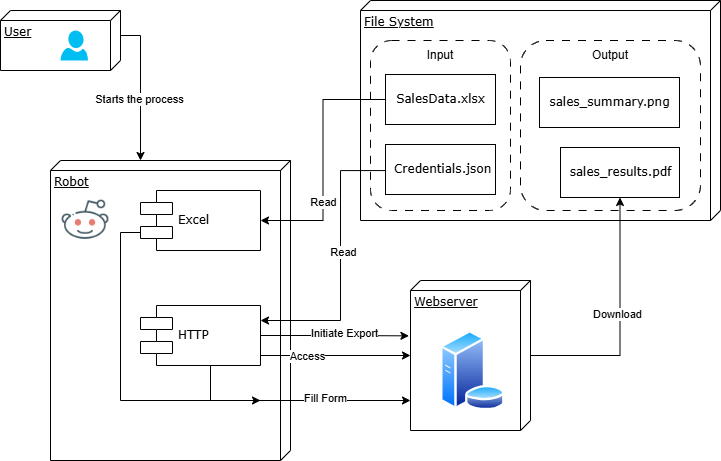

The diagram above was exported from draw.io. Its source (the exported page's mxGraphModel, read from the mxfile embedded in the PNG):
<mxGraphModel dx="1050" dy="557" grid="1" gridSize="10" guides="1" tooltips="1" connect="1" arrows="1" fold="1" page="1" pageScale="1" pageWidth="1100" pageHeight="850" background="none" math="0" shadow="0">
  <root>
    <mxCell id="0" />
    <mxCell id="1" parent="0" />
    <mxCell id="39150e848f15840c-1" value="Robot" style="verticalAlign=top;align=left;spacingTop=8;spacingLeft=2;spacingRight=12;shape=cube;size=10;direction=south;fontStyle=4;html=1;rounded=0;shadow=0;comic=0;labelBackgroundColor=none;strokeWidth=1;fontFamily=Verdana;fontSize=12" parent="1" vertex="1">
      <mxGeometry x="330" y="220" width="240" height="300" as="geometry" />
    </mxCell>
    <mxCell id="39150e848f15840c-2" value="File System" style="verticalAlign=top;align=left;spacingTop=8;spacingLeft=2;spacingRight=12;shape=cube;size=10;direction=south;fontStyle=4;html=1;rounded=0;shadow=0;comic=0;labelBackgroundColor=none;strokeWidth=1;fontFamily=Verdana;fontSize=12" parent="1" vertex="1">
      <mxGeometry x="640" y="60" width="360" height="220" as="geometry" />
    </mxCell>
    <mxCell id="cBcqaNMartZs6MM7a1ND-24" style="edgeStyle=orthogonalEdgeStyle;rounded=0;orthogonalLoop=1;jettySize=auto;html=1;" edge="1" parent="1" source="39150e848f15840c-3" target="cBcqaNMartZs6MM7a1ND-22">
      <mxGeometry relative="1" as="geometry" />
    </mxCell>
    <mxCell id="cBcqaNMartZs6MM7a1ND-25" value="Download" style="edgeLabel;html=1;align=center;verticalAlign=middle;resizable=0;points=[];" vertex="1" connectable="0" parent="cBcqaNMartZs6MM7a1ND-24">
      <mxGeometry x="0.0674" y="3" relative="1" as="geometry">
        <mxPoint y="1" as="offset" />
      </mxGeometry>
    </mxCell>
    <mxCell id="39150e848f15840c-3" value="Webserver" style="verticalAlign=top;align=left;spacingTop=8;spacingLeft=2;spacingRight=12;shape=cube;size=10;direction=south;fontStyle=4;html=1;rounded=0;shadow=0;comic=0;labelBackgroundColor=none;strokeWidth=1;fontFamily=Verdana;fontSize=12" parent="1" vertex="1">
      <mxGeometry x="690" y="340" width="120" height="150" as="geometry" />
    </mxCell>
    <mxCell id="cBcqaNMartZs6MM7a1ND-17" style="edgeStyle=orthogonalEdgeStyle;rounded=0;orthogonalLoop=1;jettySize=auto;html=1;exitX=0;exitY=0.7;exitDx=0;exitDy=0;" edge="1" parent="1" source="39150e848f15840c-5">
      <mxGeometry relative="1" as="geometry">
        <mxPoint x="540" y="460" as="targetPoint" />
        <Array as="points">
          <mxPoint x="400" y="292" />
          <mxPoint x="400" y="460" />
          <mxPoint x="520" y="460" />
        </Array>
      </mxGeometry>
    </mxCell>
    <mxCell id="39150e848f15840c-5" value="Excel&amp;nbsp;" style="shape=component;align=left;spacingLeft=36;rounded=0;shadow=0;comic=0;labelBackgroundColor=none;strokeWidth=1;fontFamily=Verdana;fontSize=12;html=1;" parent="1" vertex="1">
      <mxGeometry x="420" y="250" width="120" height="60" as="geometry" />
    </mxCell>
    <mxCell id="cBcqaNMartZs6MM7a1ND-5" style="edgeStyle=orthogonalEdgeStyle;rounded=0;orthogonalLoop=1;jettySize=auto;html=1;entryX=1;entryY=0.5;entryDx=0;entryDy=0;" edge="1" parent="1" source="39150e848f15840c-8" target="39150e848f15840c-5">
      <mxGeometry relative="1" as="geometry" />
    </mxCell>
    <mxCell id="cBcqaNMartZs6MM7a1ND-6" value="Read" style="edgeLabel;html=1;align=center;verticalAlign=middle;resizable=0;points=[];" vertex="1" connectable="0" parent="cBcqaNMartZs6MM7a1ND-5">
      <mxGeometry x="0.3394" relative="1" as="geometry">
        <mxPoint as="offset" />
      </mxGeometry>
    </mxCell>
    <mxCell id="39150e848f15840c-8" value="SalesData.xlsx" style="html=1;rounded=0;shadow=0;comic=0;labelBackgroundColor=none;strokeWidth=1;fontFamily=Verdana;fontSize=12;align=center;" parent="1" vertex="1">
      <mxGeometry x="665" y="134" width="110" height="50" as="geometry" />
    </mxCell>
    <mxCell id="cBcqaNMartZs6MM7a1ND-1" value="User" style="verticalAlign=top;align=left;spacingTop=8;spacingLeft=2;spacingRight=12;shape=cube;size=10;direction=south;fontStyle=4;html=1;rounded=0;shadow=0;comic=0;labelBackgroundColor=none;strokeWidth=1;fontFamily=Verdana;fontSize=12" vertex="1" parent="1">
      <mxGeometry x="280" y="70" width="120" height="60" as="geometry" />
    </mxCell>
    <mxCell id="cBcqaNMartZs6MM7a1ND-2" style="edgeStyle=orthogonalEdgeStyle;rounded=0;orthogonalLoop=1;jettySize=auto;html=1;exitX=0;exitY=0;exitDx=25;exitDy=0;exitPerimeter=0;" edge="1" parent="1" source="cBcqaNMartZs6MM7a1ND-1">
      <mxGeometry relative="1" as="geometry">
        <mxPoint x="420" y="220" as="targetPoint" />
        <Array as="points">
          <mxPoint x="420" y="95" />
          <mxPoint x="420" y="220" />
        </Array>
      </mxGeometry>
    </mxCell>
    <mxCell id="cBcqaNMartZs6MM7a1ND-3" value="Starts the process" style="edgeLabel;html=1;align=center;verticalAlign=middle;resizable=0;points=[];" vertex="1" connectable="0" parent="cBcqaNMartZs6MM7a1ND-2">
      <mxGeometry x="0.1405" y="-2" relative="1" as="geometry">
        <mxPoint as="offset" />
      </mxGeometry>
    </mxCell>
    <mxCell id="cBcqaNMartZs6MM7a1ND-8" style="edgeStyle=orthogonalEdgeStyle;rounded=0;orthogonalLoop=1;jettySize=auto;html=1;" edge="1" parent="1" source="cBcqaNMartZs6MM7a1ND-4" target="39150e848f15840c-3">
      <mxGeometry relative="1" as="geometry">
        <Array as="points">
          <mxPoint x="580" y="415" />
          <mxPoint x="580" y="415" />
        </Array>
      </mxGeometry>
    </mxCell>
    <mxCell id="cBcqaNMartZs6MM7a1ND-9" value="Access" style="edgeLabel;html=1;align=center;verticalAlign=middle;resizable=0;points=[];" vertex="1" connectable="0" parent="cBcqaNMartZs6MM7a1ND-8">
      <mxGeometry x="-0.3867" relative="1" as="geometry">
        <mxPoint as="offset" />
      </mxGeometry>
    </mxCell>
    <mxCell id="cBcqaNMartZs6MM7a1ND-4" value="HTTP" style="shape=component;align=left;spacingLeft=36;rounded=0;shadow=0;comic=0;labelBackgroundColor=none;strokeWidth=1;fontFamily=Verdana;fontSize=12;html=1;" vertex="1" parent="1">
      <mxGeometry x="420" y="365" width="120" height="60" as="geometry" />
    </mxCell>
    <mxCell id="cBcqaNMartZs6MM7a1ND-7" value="" style="image;aspect=fixed;perimeter=ellipsePerimeter;html=1;align=center;shadow=0;dashed=0;spacingTop=3;image=img/lib/active_directory/database_server.svg;" vertex="1" parent="1">
      <mxGeometry x="719.5" y="390" width="65.6" height="80" as="geometry" />
    </mxCell>
    <mxCell id="cBcqaNMartZs6MM7a1ND-12" style="edgeStyle=orthogonalEdgeStyle;rounded=0;orthogonalLoop=1;jettySize=auto;html=1;entryX=1;entryY=0.25;entryDx=0;entryDy=0;exitX=0.143;exitY=0.765;exitDx=0;exitDy=0;exitPerimeter=0;" edge="1" parent="1" source="cBcqaNMartZs6MM7a1ND-31" target="cBcqaNMartZs6MM7a1ND-4">
      <mxGeometry relative="1" as="geometry">
        <Array as="points">
          <mxPoint x="620" y="230" />
          <mxPoint x="620" y="380" />
        </Array>
      </mxGeometry>
    </mxCell>
    <mxCell id="cBcqaNMartZs6MM7a1ND-13" value="Read" style="edgeLabel;html=1;align=center;verticalAlign=middle;resizable=0;points=[];" vertex="1" connectable="0" parent="cBcqaNMartZs6MM7a1ND-12">
      <mxGeometry x="-0.0658" y="2" relative="1" as="geometry">
        <mxPoint as="offset" />
      </mxGeometry>
    </mxCell>
    <mxCell id="cBcqaNMartZs6MM7a1ND-10" value="&amp;nbsp;Credentials.json" style="html=1;rounded=0;shadow=0;comic=0;labelBackgroundColor=none;strokeWidth=1;fontFamily=Verdana;fontSize=12;align=center;" vertex="1" parent="1">
      <mxGeometry x="665" y="204" width="110" height="50" as="geometry" />
    </mxCell>
    <mxCell id="cBcqaNMartZs6MM7a1ND-16" style="edgeStyle=orthogonalEdgeStyle;rounded=0;orthogonalLoop=1;jettySize=auto;html=1;exitX=0.5;exitY=1;exitDx=0;exitDy=0;" edge="1" parent="1" source="cBcqaNMartZs6MM7a1ND-4" target="39150e848f15840c-3">
      <mxGeometry relative="1" as="geometry">
        <Array as="points">
          <mxPoint x="490" y="425" />
          <mxPoint x="490" y="460" />
        </Array>
      </mxGeometry>
    </mxCell>
    <mxCell id="cBcqaNMartZs6MM7a1ND-18" value="Fill Form" style="edgeLabel;html=1;align=center;verticalAlign=middle;resizable=0;points=[];" vertex="1" connectable="0" parent="cBcqaNMartZs6MM7a1ND-16">
      <mxGeometry x="0.3005" y="3" relative="1" as="geometry">
        <mxPoint as="offset" />
      </mxGeometry>
    </mxCell>
    <mxCell id="cBcqaNMartZs6MM7a1ND-19" style="edgeStyle=orthogonalEdgeStyle;rounded=0;orthogonalLoop=1;jettySize=auto;html=1;entryX=0.369;entryY=1.013;entryDx=0;entryDy=0;entryPerimeter=0;" edge="1" parent="1" source="cBcqaNMartZs6MM7a1ND-4" target="39150e848f15840c-3">
      <mxGeometry relative="1" as="geometry" />
    </mxCell>
    <mxCell id="cBcqaNMartZs6MM7a1ND-21" value="Initiate Export" style="edgeLabel;html=1;align=center;verticalAlign=middle;resizable=0;points=[];" vertex="1" connectable="0" parent="cBcqaNMartZs6MM7a1ND-19">
      <mxGeometry x="0.1419" y="3" relative="1" as="geometry">
        <mxPoint as="offset" />
      </mxGeometry>
    </mxCell>
    <mxCell id="cBcqaNMartZs6MM7a1ND-22" value="sales_results.pdf" style="html=1;rounded=0;shadow=0;comic=0;labelBackgroundColor=none;strokeWidth=1;fontFamily=Verdana;fontSize=12;align=center;" vertex="1" parent="1">
      <mxGeometry x="840" y="207" width="119" height="50" as="geometry" />
    </mxCell>
    <mxCell id="cBcqaNMartZs6MM7a1ND-23" value="sales_summary.png" style="html=1;rounded=0;shadow=0;comic=0;labelBackgroundColor=none;strokeWidth=1;fontFamily=Verdana;fontSize=12;align=center;" vertex="1" parent="1">
      <mxGeometry x="819" y="137" width="140" height="50" as="geometry" />
    </mxCell>
    <mxCell id="cBcqaNMartZs6MM7a1ND-27" value="" style="verticalLabelPosition=bottom;html=1;verticalAlign=top;align=center;strokeColor=none;fillColor=#00BEF2;shape=mxgraph.azure.user;" vertex="1" parent="1">
      <mxGeometry x="340" y="90" width="27.5" height="30" as="geometry" />
    </mxCell>
    <mxCell id="cBcqaNMartZs6MM7a1ND-28" value="" style="shape=image;html=1;verticalAlign=top;verticalLabelPosition=bottom;labelBackgroundColor=#ffffff;imageAspect=0;aspect=fixed;image=https://cdn4.iconfinder.com/data/icons/social-media-and-logos-11/32/Logo_reddit_robot-128.png" vertex="1" parent="1">
      <mxGeometry x="340" y="255" width="50" height="50" as="geometry" />
    </mxCell>
    <mxCell id="cBcqaNMartZs6MM7a1ND-31" value="" style="rounded=1;whiteSpace=wrap;html=1;fillColor=none;dashed=1;dashPattern=8 8;" vertex="1" parent="1">
      <mxGeometry x="650" y="100" width="140" height="170" as="geometry" />
    </mxCell>
    <mxCell id="cBcqaNMartZs6MM7a1ND-32" value="Input" style="text;html=1;align=center;verticalAlign=middle;whiteSpace=wrap;rounded=0;" vertex="1" parent="1">
      <mxGeometry x="690" y="100" width="60" height="30" as="geometry" />
    </mxCell>
    <mxCell id="cBcqaNMartZs6MM7a1ND-33" value="" style="rounded=1;whiteSpace=wrap;html=1;fillColor=none;dashed=1;dashPattern=8 8;" vertex="1" parent="1">
      <mxGeometry x="800" y="100" width="180" height="170" as="geometry" />
    </mxCell>
    <mxCell id="cBcqaNMartZs6MM7a1ND-34" value="Output" style="text;html=1;align=center;verticalAlign=middle;whiteSpace=wrap;rounded=0;" vertex="1" parent="1">
      <mxGeometry x="860" y="100" width="60" height="30" as="geometry" />
    </mxCell>
  </root>
</mxGraphModel>